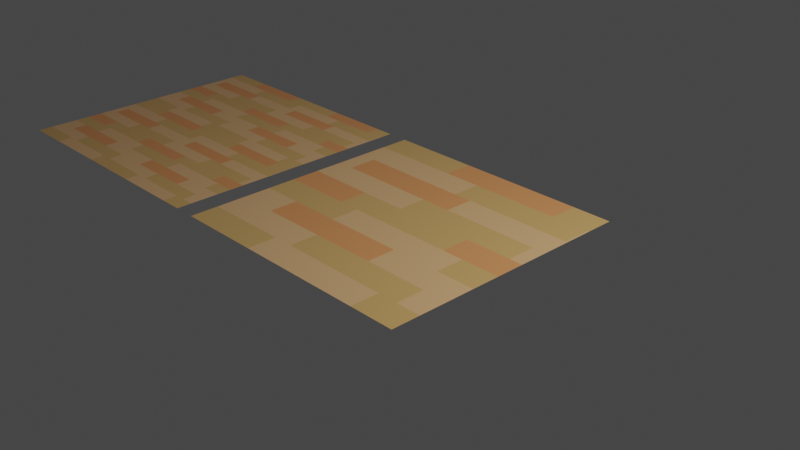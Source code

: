 # Source: Floor_2.blend  (saved by Blender 3.5.10; exported with 4.5.12 LTS)
import bpy
from mathutils import Matrix  # noqa: F401  (used for matrix-valued properties, if any)

bpy.ops.wm.read_factory_settings(use_empty=True)
scene = bpy.context.scene
scene.name = 'Scene'

# ---- collections
col_collection = bpy.data.collections.new('Collection'); scene.collection.children.link(col_collection)

# ---- materials (node trees are filled in below, after node groups)
mat_material_001 = bpy.data.materials.new('Material.001')
mat_material_001.use_transparent_shadow = False
mat_material_002 = bpy.data.materials.new('Material.002')
mat_material_002.use_transparent_shadow = False
mat_material_003 = bpy.data.materials.new('Material.003')
mat_material_003.use_transparent_shadow = False

# ---- material node trees
mat_material_001.use_nodes = True; mat_material_001.node_tree.nodes.clear()
_N = mat_material_001.node_tree.nodes; _L = mat_material_001.node_tree.links
n0 = _N.new('ShaderNodeBsdfPrincipled'); n0.name = 'Principled BSDF'; n0.location = (10, 300)
n0.distribution = 'GGX'
n0.subsurface_method = 'RANDOM_WALK_SKIN'
n0.inputs[0].default_value = (0.7991, 0.4717, 0.2236, 1.0)
n0.inputs[2].default_value = 0.4
n0.inputs[3].default_value = 1.45
n0.inputs[27].default_value = (0.0, 0.0, 0.0, 1.0)
n0.inputs[28].default_value = 1.0
n1 = _N.new('ShaderNodeOutputMaterial'); n1.name = 'Material Output'; n1.location = (300, 300)
_L.new(n0.outputs[0], n1.inputs[0])
n1.is_active_output = True
mat_material_002.use_nodes = True; mat_material_002.node_tree.nodes.clear()
_N = mat_material_002.node_tree.nodes; _L = mat_material_002.node_tree.links
n0 = _N.new('ShaderNodeBsdfPrincipled'); n0.name = 'Principled BSDF'; n0.location = (10, 300)
n0.distribution = 'GGX'
n0.subsurface_method = 'RANDOM_WALK_SKIN'
n0.inputs[0].default_value = (0.6795, 0.4125, 0.147, 1.0)
n0.inputs[2].default_value = 0.4
n0.inputs[3].default_value = 1.45
n0.inputs[27].default_value = (0.0, 0.0, 0.0, 1.0)
n0.inputs[28].default_value = 1.0
n1 = _N.new('ShaderNodeOutputMaterial'); n1.name = 'Material Output'; n1.location = (300, 300)
_L.new(n0.outputs[0], n1.inputs[0])
n1.is_active_output = True
mat_material_003.use_nodes = True; mat_material_003.node_tree.nodes.clear()
_N = mat_material_003.node_tree.nodes; _L = mat_material_003.node_tree.links
n0 = _N.new('ShaderNodeBsdfPrincipled'); n0.name = 'Principled BSDF'; n0.location = (10, 300)
n0.distribution = 'GGX'
n0.subsurface_method = 'RANDOM_WALK_SKIN'
n0.inputs[0].default_value = (0.7913, 0.3257, 0.1194, 1.0)
n0.inputs[2].default_value = 0.4
n0.inputs[3].default_value = 1.45
n0.inputs[27].default_value = (0.0, 0.0, 0.0, 1.0)
n0.inputs[28].default_value = 1.0
n1 = _N.new('ShaderNodeOutputMaterial'); n1.name = 'Material Output'; n1.location = (300, 300)
_L.new(n0.outputs[0], n1.inputs[0])
n1.is_active_output = True

# ---- world
world_world = bpy.data.worlds.new('World'); scene.world = world_world
world_world.use_nodes = True; world_world.node_tree.nodes.clear()
_N = world_world.node_tree.nodes; _L = world_world.node_tree.links
n0 = _N.new('ShaderNodeOutputWorld'); n0.name = 'World Output'; n0.location = (300, 300)
n1 = _N.new('ShaderNodeBackground'); n1.name = 'Background'; n1.location = (10, 300)
n1.inputs[0].default_value = (0.05088, 0.05088, 0.05088, 1.0)
_L.new(n1.outputs[0], n0.inputs[0])
n0.is_active_output = True
world_world.color = (0.05088, 0.05088, 0.05088)
world_world.use_sun_shadow = False
world_world.sun_shadow_jitter_overblur = 0.0

# ---- cameras
cam_camera = bpy.data.cameras.new('Camera')
cam_camera.clip_end = 100.0
cam_camera.ortho_scale = 7.314

# ---- lights
light_light = bpy.data.lights.new('Light', 'POINT')
light_light.transmission_factor = 0.0
light_light.energy = 1000.0
light_light.shadow_soft_size = 0.1
light_light.shadow_maximum_resolution = 0.006
light_light.use_absolute_resolution = True

# ---- meshes
me_plane_004 = bpy.data.meshes.new('Plane.004')
me_plane_004.from_pydata([(-1.5, 1.167, 0.0), (-1.5, 0.8333, 0.0), (-1.5, 0.5, 0.0), (-1.5, 0.1667, 0.0), (-1.5, -0.1667, 0.0), (-1.5, -0.5, 0.0), (-1.5, -0.8333, 0.0), (-1.5, -1.167, 0.0), (1.5, -1.167, 0.0), (1.5, -0.8333, 0.0), (1.5, -0.5, 0.0), (1.5, -0.1667, 0.0), (1.5, 0.1667, 0.0), (1.5, 0.5, 0.0), (1.5, 0.8333, 0.0), (1.5, 1.167, 0.0), (1.206, -1.167, 0.0), (-0.2943, -1.167, 0.0), (1.206, -0.8333, 0.0), (1.045, -0.5, 0.0), (-0.2943, -0.8333, 0.0), (-0.455, -0.5, 0.0), (1.045, -0.1667, 0.0), (1.341, 0.1667, 0.0), (-0.455, -0.1667, 0.0), (-0.1591, 0.1667, 0.0), (1.341, 0.5, 0.0), (-0.1591, 0.5, 0.0), (1.479, 0.8333, 0.0), (-0.02111, 0.8333, 0.0), (1.479, 1.167, 0.0), (-0.02111, 1.167, 0.0), (-1.5, -1.5, 0.0), (1.5, -1.5, 0.0), (-1.5, 1.5, 0.0), (1.5, 1.5, 0.0), (-1.5, 1.167, 0.0), (-1.5, 0.8333, 0.0), (-1.5, 0.5, 0.0), (-1.5, 0.1667, 0.0), (-1.5, -0.1667, 0.0), (-1.5, -0.5, 0.0), (-1.5, -0.8333, 0.0), (-1.5, -1.167, 0.0), (1.5, -1.167, 0.0), (1.5, -0.8333, 0.0), (1.5, -0.5, 0.0), (1.5, -0.1667, 0.0), (1.5, 0.1667, 0.0), (1.5, 0.5, 0.0), (1.5, 0.8333, 0.0), (1.5, 1.167, 0.0), (-0.5289, -1.5, 0.0), (0.9711, -1.5, 0.0), (0.9711, -1.167, 0.0), (0.4597, -0.8333, 0.0), (-0.5289, -1.167, 0.0), (-1.04, -0.8333, 0.0), (0.4597, -0.5, 0.0), (-1.04, -0.5, 0.0), (0.7937, -0.1667, 0.0), (-0.7063, -0.1667, 0.0), (0.7937, 0.1667, 0.0), (0.1961, 0.5, 0.0), (-0.7063, 0.1667, 0.0), (-1.304, 0.5, 0.0), (0.1961, 0.8333, 0.0), (1.043, 1.5, 0.0), (-1.304, 0.8333, 0.0), (-0.4566, 1.5, 0.0), (1.043, 1.167, 0.0), (-0.4566, 1.167, 0.0)], [], [(16, 8, 9, 18), (19, 10, 11, 22), (23, 12, 13, 26), (28, 14, 15, 30), (7, 17, 20, 6), (5, 21, 24, 4), (17, 16, 18, 20), (3, 25, 27, 2), (21, 19, 22, 24), (25, 23, 26, 27), (1, 29, 31, 0), (29, 28, 30, 31), (70, 51, 35, 67), (53, 33, 44, 54), (55, 45, 46, 58), (60, 47, 48, 62), (63, 49, 50, 66), (32, 52, 56, 43), (42, 57, 59, 41), (52, 53, 54, 56), (57, 55, 58, 59), (40, 61, 64, 39), (38, 65, 68, 37), (61, 60, 62, 64), (36, 71, 69, 34), (65, 63, 66, 68), (71, 70, 67, 69)])
me_plane_004.polygons.foreach_set('material_index', [0, 1, 0, 0, 0, 1, 1, 0, 0, 1, 0, 1, 1, 1, 0, 2, 0, 1, 0, 0, 2, 2, 0, 1, 1, 2, 2])
_uv = me_plane_004.uv_layers.new(name='UVMap')
_uv.uv.foreach_set('vector', [0.9019, 0.1111, 1.0, 0.1111, 1.0, 0.2222, 0.9019, 0.2222, 0.8483, 0.3333, 1.0, 0.3333, 1.0, 0.4444, 0.8483, 0.4444, 0.947, 0.5556, 1.0, 0.5556, 1.0, 0.6667, 0.947, 0.6667, 0.993, 0.7778, 1.0, 0.7778, 1.0, 0.8889, 0.993, 0.8889, 0.0, 0.1111, 0.4019, 0.1111, 0.4019, 0.2222, 0.0, 0.2222, 0.0, 0.3333, 0.3483, 0.3333, 0.3483, 0.4444, 0.0, 0.4444, 0.4019, 0.1111, 0.9019, 0.1111, 0.9019, 0.2222, 0.4019, 0.2222, 0.0, 0.5556, 0.447, 0.5556, 0.447, 0.6667, 0.0, 0.6667, 0.3483, 0.3333, 0.8483, 0.3333, 0.8483, 0.4444, 0.3483, 0.4444, 0.447, 0.5556, 0.947, 0.5556, 0.947, 0.6667, 0.447, 0.6667, 0.0, 0.7778, 0.493, 0.7778, 0.493, 0.8889, 0.0, 0.8889, 0.493, 0.7778, 0.993, 0.7778, 0.993, 0.8889, 0.493, 0.8889, 0.8478, 0.8889, 1.0, 0.8889, 1.0, 1.0, 0.8478, 1.0, 0.8237, 0.0, 1.0, 0.0, 1.0, 0.1111, 0.8237, 0.1111, 0.6532, 0.2222, 1.0, 0.2222, 1.0, 0.3333, 0.6532, 0.3333, 0.7646, 0.4444, 1.0, 0.4444, 1.0, 0.5556, 0.7646, 0.5556, 0.5654, 0.6667, 1.0, 0.6667, 1.0, 0.7778, 0.5654, 0.7778, 0.0, 0.0, 0.3237, 0.0, 0.3237, 0.1111, 0.0, 0.1111, 0.0, 0.2222, 0.1532, 0.2222, 0.1532, 0.3333, 0.0, 0.3333, 0.3237, 0.0, 0.8237, 0.0, 0.8237, 0.1111, 0.3237, 0.1111, 0.1532, 0.2222, 0.6532, 0.2222, 0.6532, 0.3333, 0.1532, 0.3333, 0.0, 0.4444, 0.2646, 0.4444, 0.2646, 0.5556, 0.0, 0.5556, 0.0, 0.6667, 0.06538, 0.6667, 0.06538, 0.7778, 0.0, 0.7778, 0.2646, 0.4444, 0.7646, 0.4444, 0.7646, 0.5556, 0.2646, 0.5556, 0.0, 0.8889, 0.3478, 0.8889, 0.3478, 1.0, 0.0, 1.0, 0.06538, 0.6667, 0.5654, 0.6667, 0.5654, 0.7778, 0.06538, 0.7778, 0.3478, 0.8889, 0.8478, 0.8889, 0.8478, 1.0, 0.3478, 1.0])
me_plane_004.materials.append(mat_material_001)
me_plane_004.materials.append(mat_material_002)
me_plane_004.materials.append(mat_material_003)
me_plane_004.update()
me_plane_005 = bpy.data.meshes.new('Plane.005')
me_plane_005.from_pydata([(-1.5, 1.333, 0.0), (-1.5, 1.167, 0.0), (-1.5, 1.0, 0.0), (-1.5, 0.8333, 0.0), (-1.5, 0.6667, 0.0), (-1.5, 0.5, 0.0), (-1.5, 0.3333, 0.0), (-1.5, 0.1667, 0.0), (0.0, 0.1667, 0.0), (0.0, 0.3333, 0.0), (0.0, 0.5, 0.0), (0.0, 0.6667, 0.0), (0.0, 0.8333, 0.0), (0.0, 1.0, 0.0), (0.0, 1.167, 0.0), (0.0, 1.333, 0.0), (-0.1471, 0.1667, 0.0), (-0.8971, 0.1667, 0.0), (-0.1471, 0.3333, 0.0), (-0.2275, 0.5, 0.0), (-0.8971, 0.3333, 0.0), (-0.9775, 0.5, 0.0), (-0.2275, 0.6667, 0.0), (-0.07954, 0.8333, 0.0), (-0.9775, 0.6667, 0.0), (-0.8295, 0.8333, 0.0), (-0.07954, 1.0, 0.0), (-0.8295, 1.0, 0.0), (-0.01055, 1.167, 0.0), (-0.7606, 1.167, 0.0), (-0.01055, 1.333, 0.0), (-0.7606, 1.333, 0.0), (-1.5, 0.0, 0.0), (0.0, 0.0, 0.0), (-1.5, 1.5, 0.0), (0.0, 1.5, 0.0), (-1.5, 1.333, 0.0), (-1.5, 1.167, 0.0), (-1.5, 1.0, 0.0), (-1.5, 0.8333, 0.0), (-1.5, 0.6667, 0.0), (-1.5, 0.5, 0.0), (-1.5, 0.3333, 0.0), (-1.5, 0.1667, 0.0), (0.0, 0.1667, 0.0), (0.0, 0.3333, 0.0), (0.0, 0.5, 0.0), (0.0, 0.6667, 0.0), (0.0, 0.8333, 0.0), (0.0, 1.0, 0.0), (0.0, 1.167, 0.0), (0.0, 1.333, 0.0), (-1.014, 0.0, 0.0), (-0.2645, 0.0, 0.0), (-0.2645, 0.1667, 0.0), (-0.5201, 0.3333, 0.0), (-1.014, 0.1667, 0.0), (-1.27, 0.3333, 0.0), (-0.5201, 0.5, 0.0), (-1.27, 0.5, 0.0), (-0.3532, 0.6667, 0.0), (-1.103, 0.6667, 0.0), (-0.3532, 0.8333, 0.0), (-0.6519, 1.0, 0.0), (-1.103, 0.8333, 0.0), (-1.402, 1.0, 0.0), (-0.6519, 1.167, 0.0), (-0.2283, 1.5, 0.0), (-1.402, 1.167, 0.0), (-0.9783, 1.5, 0.0), (-0.2283, 1.333, 0.0), (-0.9783, 1.333, 0.0), (0.0, -0.1667, 0.0), (0.0, -0.3333, 0.0), (0.0, -0.5, 0.0), (0.0, -0.6667, 0.0), (0.0, -0.8333, 0.0), (0.0, -1.0, 0.0), (0.0, -1.167, 0.0), (0.0, -1.333, 0.0), (1.5, -1.333, 0.0), (1.5, -1.167, 0.0), (1.5, -1.0, 0.0), (1.5, -0.8333, 0.0), (1.5, -0.6667, 0.0), (1.5, -0.5, 0.0), (1.5, -0.3333, 0.0), (1.5, -0.1667, 0.0), (1.353, -1.333, 0.0), (0.6029, -1.333, 0.0), (1.353, -1.167, 0.0), (1.273, -1.0, 0.0), (0.6029, -1.167, 0.0), (0.5225, -1.0, 0.0), (1.273, -0.8333, 0.0), (1.42, -0.6667, 0.0), (0.5225, -0.8333, 0.0), (0.6705, -0.6667, 0.0), (1.42, -0.5, 0.0), (0.6705, -0.5, 0.0), (1.489, -0.3333, 0.0), (0.7394, -0.3333, 0.0), (1.489, -0.1667, 0.0), (0.7394, -0.1667, 0.0), (0.0, -1.5, 0.0), (1.5, -1.5, 0.0), (0.0, 0.0, 0.0), (1.5, 0.0, 0.0), (0.0, -0.1667, 0.0), (0.0, -0.3333, 0.0), (0.0, -0.5, 0.0), (0.0, -0.6667, 0.0), (0.0, -0.8333, 0.0), (0.0, -1.0, 0.0), (0.0, -1.167, 0.0), (0.0, -1.333, 0.0), (1.5, -1.333, 0.0), (1.5, -1.167, 0.0), (1.5, -1.0, 0.0), (1.5, -0.8333, 0.0), (1.5, -0.6667, 0.0), (1.5, -0.5, 0.0), (1.5, -0.3333, 0.0), (1.5, -0.1667, 0.0), (0.4855, -1.5, 0.0), (1.236, -1.5, 0.0), (1.236, -1.333, 0.0), (0.9799, -1.167, 0.0), (0.4855, -1.333, 0.0), (0.2299, -1.167, 0.0), (0.9799, -1.0, 0.0), (0.2299, -1.0, 0.0), (1.147, -0.8333, 0.0), (0.3968, -0.8333, 0.0), (1.147, -0.6667, 0.0), (0.8481, -0.5, 0.0), (0.3968, -0.6667, 0.0), (0.09807, -0.5, 0.0), (0.8481, -0.3333, 0.0), (1.272, 0.0, 0.0), (0.09807, -0.3333, 0.0), (0.5217, 0.0, 0.0), (1.272, -0.1667, 0.0), (0.5217, -0.1667, 0.0), (-1.5, -0.1667, 0.0), (-1.5, -0.3333, 0.0), (-1.5, -0.5, 0.0), (-1.5, -0.6667, 0.0), (-1.5, -0.8333, 0.0), (-1.5, -1.0, 0.0), (-1.5, -1.167, 0.0), (-1.5, -1.333, 0.0), (0.0, -1.333, 0.0), (0.0, -1.167, 0.0), (0.0, -1.0, 0.0), (0.0, -0.8333, 0.0), (0.0, -0.6667, 0.0), (0.0, -0.5, 0.0), (0.0, -0.3333, 0.0), (0.0, -0.1667, 0.0), (-0.1471, -1.333, 0.0), (-0.8971, -1.333, 0.0), (-0.1471, -1.167, 0.0), (-0.2275, -1.0, 0.0), (-0.8971, -1.167, 0.0), (-0.9775, -1.0, 0.0), (-0.2275, -0.8333, 0.0), (-0.07954, -0.6667, 0.0), (-0.9775, -0.8333, 0.0), (-0.8295, -0.6667, 0.0), (-0.07954, -0.5, 0.0), (-0.8295, -0.5, 0.0), (-0.01055, -0.3333, 0.0), (-0.7606, -0.3333, 0.0), (-0.01055, -0.1667, 0.0), (-0.7606, -0.1667, 0.0), (-1.5, -1.5, 0.0), (0.0, -1.5, 0.0), (-1.5, 0.0, 0.0), (0.0, 0.0, 0.0), (-1.5, -0.1667, 0.0), (-1.5, -0.3333, 0.0), (-1.5, -0.5, 0.0), (-1.5, -0.6667, 0.0), (-1.5, -0.8333, 0.0), (-1.5, -1.0, 0.0), (-1.5, -1.167, 0.0), (-1.5, -1.333, 0.0), (0.0, -1.333, 0.0), (0.0, -1.167, 0.0), (0.0, -1.0, 0.0), (0.0, -0.8333, 0.0), (0.0, -0.6667, 0.0), (0.0, -0.5, 0.0), (0.0, -0.3333, 0.0), (0.0, -0.1667, 0.0), (-1.014, -1.5, 0.0), (-0.2645, -1.5, 0.0), (-0.2645, -1.333, 0.0), (-0.5201, -1.167, 0.0), (-1.014, -1.333, 0.0), (-1.27, -1.167, 0.0), (-0.5201, -1.0, 0.0), (-1.27, -1.0, 0.0), (-0.3532, -0.8333, 0.0), (-1.103, -0.8333, 0.0), (-0.3532, -0.6667, 0.0), (-0.6519, -0.5, 0.0), (-1.103, -0.6667, 0.0), (-1.402, -0.5, 0.0), (-0.6519, -0.3333, 0.0), (-0.2283, 0.0, 0.0), (-1.402, -0.3333, 0.0), (-0.9783, 0.0, 0.0), (-0.2283, -0.1667, 0.0), (-0.9783, -0.1667, 0.0), (0.0, 1.333, 0.0), (0.0, 1.167, 0.0), (0.0, 1.0, 0.0), (0.0, 0.8333, 0.0), (0.0, 0.6667, 0.0), (0.0, 0.5, 0.0), (0.0, 0.3333, 0.0), (0.0, 0.1667, 0.0), (1.5, 0.1667, 0.0), (1.5, 0.3333, 0.0), (1.5, 0.5, 0.0), (1.5, 0.6667, 0.0), (1.5, 0.8333, 0.0), (1.5, 1.0, 0.0), (1.5, 1.167, 0.0), (1.5, 1.333, 0.0), (1.353, 0.1667, 0.0), (0.6029, 0.1667, 0.0), (1.353, 0.3333, 0.0), (1.273, 0.5, 0.0), (0.6029, 0.3333, 0.0), (0.5225, 0.5, 0.0), (1.273, 0.6667, 0.0), (1.42, 0.8333, 0.0), (0.5225, 0.6667, 0.0), (0.6705, 0.8333, 0.0), (1.42, 1.0, 0.0), (0.6705, 1.0, 0.0), (1.489, 1.167, 0.0), (0.7394, 1.167, 0.0), (1.489, 1.333, 0.0), (0.7394, 1.333, 0.0), (0.0, 0.0, 0.0), (1.5, 0.0, 0.0), (0.0, 1.5, 0.0), (1.5, 1.5, 0.0), (0.0, 1.333, 0.0), (0.0, 1.167, 0.0), (0.0, 1.0, 0.0), (0.0, 0.8333, 0.0), (0.0, 0.6667, 0.0), (0.0, 0.5, 0.0), (0.0, 0.3333, 0.0), (0.0, 0.1667, 0.0), (1.5, 0.1667, 0.0), (1.5, 0.3333, 0.0), (1.5, 0.5, 0.0), (1.5, 0.6667, 0.0), (1.5, 0.8333, 0.0), (1.5, 1.0, 0.0), (1.5, 1.167, 0.0), (1.5, 1.333, 0.0), (0.4855, 0.0, 0.0), (1.236, 0.0, 0.0), (1.236, 0.1667, 0.0), (0.9799, 0.3333, 0.0), (0.4855, 0.1667, 0.0), (0.2299, 0.3333, 0.0), (0.9799, 0.5, 0.0), (0.2299, 0.5, 0.0), (1.147, 0.6667, 0.0), (0.3968, 0.6667, 0.0), (1.147, 0.8333, 0.0), (0.8481, 1.0, 0.0), (0.3968, 0.8333, 0.0), (0.09807, 1.0, 0.0), (0.8481, 1.167, 0.0), (1.272, 1.5, 0.0), (0.09807, 1.167, 0.0), (0.5217, 1.5, 0.0), (1.272, 1.333, 0.0), (0.5217, 1.333, 0.0)], [], [(16, 8, 9, 18), (19, 10, 11, 22), (23, 12, 13, 26), (28, 14, 15, 30), (7, 17, 20, 6), (5, 21, 24, 4), (17, 16, 18, 20), (3, 25, 27, 2), (21, 19, 22, 24), (25, 23, 26, 27), (1, 29, 31, 0), (29, 28, 30, 31), (70, 51, 35, 67), (53, 33, 44, 54), (55, 45, 46, 58), (60, 47, 48, 62), (63, 49, 50, 66), (32, 52, 56, 43), (42, 57, 59, 41), (52, 53, 54, 56), (57, 55, 58, 59), (40, 61, 64, 39), (38, 65, 68, 37), (61, 60, 62, 64), (36, 71, 69, 34), (65, 63, 66, 68), (71, 70, 67, 69), (88, 80, 81, 90), (91, 82, 83, 94), (95, 84, 85, 98), (100, 86, 87, 102), (79, 89, 92, 78), (77, 93, 96, 76), (89, 88, 90, 92), (75, 97, 99, 74), (93, 91, 94, 96), (97, 95, 98, 99), (73, 101, 103, 72), (101, 100, 102, 103), (142, 123, 107, 139), (125, 105, 116, 126), (127, 117, 118, 130), (132, 119, 120, 134), (135, 121, 122, 138), (104, 124, 128, 115), (114, 129, 131, 113), (124, 125, 126, 128), (129, 127, 130, 131), (112, 133, 136, 111), (110, 137, 140, 109), (133, 132, 134, 136), (108, 143, 141, 106), (137, 135, 138, 140), (143, 142, 139, 141), (160, 152, 153, 162), (163, 154, 155, 166), (167, 156, 157, 170), (172, 158, 159, 174), (151, 161, 164, 150), (149, 165, 168, 148), (161, 160, 162, 164), (147, 169, 171, 146), (165, 163, 166, 168), (169, 167, 170, 171), (145, 173, 175, 144), (173, 172, 174, 175), (214, 195, 179, 211), (197, 177, 188, 198), (199, 189, 190, 202), (204, 191, 192, 206), (207, 193, 194, 210), (176, 196, 200, 187), (186, 201, 203, 185), (196, 197, 198, 200), (201, 199, 202, 203), (184, 205, 208, 183), (182, 209, 212, 181), (205, 204, 206, 208), (180, 215, 213, 178), (209, 207, 210, 212), (215, 214, 211, 213), (232, 224, 225, 234), (235, 226, 227, 238), (239, 228, 229, 242), (244, 230, 231, 246), (223, 233, 236, 222), (221, 237, 240, 220), (233, 232, 234, 236), (219, 241, 243, 218), (237, 235, 238, 240), (241, 239, 242, 243), (217, 245, 247, 216), (245, 244, 246, 247), (286, 267, 251, 283), (269, 249, 260, 270), (271, 261, 262, 274), (276, 263, 264, 278), (279, 265, 266, 282), (248, 268, 272, 259), (258, 273, 275, 257), (268, 269, 270, 272), (273, 271, 274, 275), (256, 277, 280, 255), (254, 281, 284, 253), (277, 276, 278, 280), (252, 287, 285, 250), (281, 279, 282, 284), (287, 286, 283, 285)])
me_plane_005.polygons.foreach_set('material_index', [0, 1, 0, 0, 0, 1, 1, 0, 0, 1, 0, 1, 1, 1, 0, 2, 0, 1, 0, 0, 2, 2, 0, 1, 1, 2, 2, 0, 1, 0, 0, 0, 1, 1, 0, 0, 1, 0, 1, 1, 1, 0, 2, 0, 1, 0, 0, 2, 2, 0, 1, 1, 2, 2, 0, 1, 0, 0, 0, 1, 1, 0, 0, 1, 0, 1, 1, 1, 0, 2, 0, 1, 0, 0, 2, 2, 0, 1, 1, 2, 2, 0, 1, 0, 0, 0, 1, 1, 0, 0, 1, 0, 1, 1, 1, 0, 2, 0, 1, 0, 0, 2, 2, 0, 1, 1, 2, 2])
_uv = me_plane_005.uv_layers.new(name='UVMap')
_uv.uv.foreach_set('vector', [0.9019, 0.1111, 1.0, 0.1111, 1.0, 0.2222, 0.9019, 0.2222, 0.8483, 0.3333, 1.0, 0.3333, 1.0, 0.4444, 0.8483, 0.4444, 0.947, 0.5556, 1.0, 0.5556, 1.0, 0.6667, 0.947, 0.6667, 0.993, 0.7778, 1.0, 0.7778, 1.0, 0.8889, 0.993, 0.8889, 0.0, 0.1111, 0.4019, 0.1111, 0.4019, 0.2222, 0.0, 0.2222, 0.0, 0.3333, 0.3483, 0.3333, 0.3483, 0.4444, 0.0, 0.4444, 0.4019, 0.1111, 0.9019, 0.1111, 0.9019, 0.2222, 0.4019, 0.2222, 0.0, 0.5556, 0.447, 0.5556, 0.447, 0.6667, 0.0, 0.6667, 0.3483, 0.3333, 0.8483, 0.3333, 0.8483, 0.4444, 0.3483, 0.4444, 0.447, 0.5556, 0.947, 0.5556, 0.947, 0.6667, 0.447, 0.6667, 0.0, 0.7778, 0.493, 0.7778, 0.493, 0.8889, 0.0, 0.8889, 0.493, 0.7778, 0.993, 0.7778, 0.993, 0.8889, 0.493, 0.8889, 0.8478, 0.8889, 1.0, 0.8889, 1.0, 1.0, 0.8478, 1.0, 0.8237, 0.0, 1.0, 0.0, 1.0, 0.1111, 0.8237, 0.1111, 0.6532, 0.2222, 1.0, 0.2222, 1.0, 0.3333, 0.6532, 0.3333, 0.7646, 0.4444, 1.0, 0.4444, 1.0, 0.5556, 0.7646, 0.5556, 0.5654, 0.6667, 1.0, 0.6667, 1.0, 0.7778, 0.5654, 0.7778, 0.0, 0.0, 0.3237, 0.0, 0.3237, 0.1111, 0.0, 0.1111, 0.0, 0.2222, 0.1532, 0.2222, 0.1532, 0.3333, 0.0, 0.3333, 0.3237, 0.0, 0.8237, 0.0, 0.8237, 0.1111, 0.3237, 0.1111, 0.1532, 0.2222, 0.6532, 0.2222, 0.6532, 0.3333, 0.1532, 0.3333, 0.0, 0.4444, 0.2646, 0.4444, 0.2646, 0.5556, 0.0, 0.5556, 0.0, 0.6667, 0.06538, 0.6667, 0.06538, 0.7778, 0.0, 0.7778, 0.2646, 0.4444, 0.7646, 0.4444, 0.7646, 0.5556, 0.2646, 0.5556, 0.0, 0.8889, 0.3478, 0.8889, 0.3478, 1.0, 0.0, 1.0, 0.06538, 0.6667, 0.5654, 0.6667, 0.5654, 0.7778, 0.06538, 0.7778, 0.3478, 0.8889, 0.8478, 0.8889, 0.8478, 1.0, 0.3478, 1.0, 0.9019, 0.1111, 1.0, 0.1111, 1.0, 0.2222, 0.9019, 0.2222, 0.8483, 0.3333, 1.0, 0.3333, 1.0, 0.4444, 0.8483, 0.4444, 0.947, 0.5556, 1.0, 0.5556, 1.0, 0.6667, 0.947, 0.6667, 0.993, 0.7778, 1.0, 0.7778, 1.0, 0.8889, 0.993, 0.8889, 0.0, 0.1111, 0.4019, 0.1111, 0.4019, 0.2222, 0.0, 0.2222, 0.0, 0.3333, 0.3483, 0.3333, 0.3483, 0.4444, 0.0, 0.4444, 0.4019, 0.1111, 0.9019, 0.1111, 0.9019, 0.2222, 0.4019, 0.2222, 0.0, 0.5556, 0.447, 0.5556, 0.447, 0.6667, 0.0, 0.6667, 0.3483, 0.3333, 0.8483, 0.3333, 0.8483, 0.4444, 0.3483, 0.4444, 0.447, 0.5556, 0.947, 0.5556, 0.947, 0.6667, 0.447, 0.6667, 0.0, 0.7778, 0.493, 0.7778, 0.493, 0.8889, 0.0, 0.8889, 0.493, 0.7778, 0.993, 0.7778, 0.993, 0.8889, 0.493, 0.8889, 0.8478, 0.8889, 1.0, 0.8889, 1.0, 1.0, 0.8478, 1.0, 0.8237, 0.0, 1.0, 0.0, 1.0, 0.1111, 0.8237, 0.1111, 0.6532, 0.2222, 1.0, 0.2222, 1.0, 0.3333, 0.6532, 0.3333, 0.7646, 0.4444, 1.0, 0.4444, 1.0, 0.5556, 0.7646, 0.5556, 0.5654, 0.6667, 1.0, 0.6667, 1.0, 0.7778, 0.5654, 0.7778, 0.0, 0.0, 0.3237, 0.0, 0.3237, 0.1111, 0.0, 0.1111, 0.0, 0.2222, 0.1532, 0.2222, 0.1532, 0.3333, 0.0, 0.3333, 0.3237, 0.0, 0.8237, 0.0, 0.8237, 0.1111, 0.3237, 0.1111, 0.1532, 0.2222, 0.6532, 0.2222, 0.6532, 0.3333, 0.1532, 0.3333, 0.0, 0.4444, 0.2646, 0.4444, 0.2646, 0.5556, 0.0, 0.5556, 0.0, 0.6667, 0.06538, 0.6667, 0.06538, 0.7778, 0.0, 0.7778, 0.2646, 0.4444, 0.7646, 0.4444, 0.7646, 0.5556, 0.2646, 0.5556, 0.0, 0.8889, 0.3478, 0.8889, 0.3478, 1.0, 0.0, 1.0, 0.06538, 0.6667, 0.5654, 0.6667, 0.5654, 0.7778, 0.06538, 0.7778, 0.3478, 0.8889, 0.8478, 0.8889, 0.8478, 1.0, 0.3478, 1.0, 0.9019, 0.1111, 1.0, 0.1111, 1.0, 0.2222, 0.9019, 0.2222, 0.8483, 0.3333, 1.0, 0.3333, 1.0, 0.4444, 0.8483, 0.4444, 0.947, 0.5556, 1.0, 0.5556, 1.0, 0.6667, 0.947, 0.6667, 0.993, 0.7778, 1.0, 0.7778, 1.0, 0.8889, 0.993, 0.8889, 0.0, 0.1111, 0.4019, 0.1111, 0.4019, 0.2222, 0.0, 0.2222, 0.0, 0.3333, 0.3483, 0.3333, 0.3483, 0.4444, 0.0, 0.4444, 0.4019, 0.1111, 0.9019, 0.1111, 0.9019, 0.2222, 0.4019, 0.2222, 0.0, 0.5556, 0.447, 0.5556, 0.447, 0.6667, 0.0, 0.6667, 0.3483, 0.3333, 0.8483, 0.3333, 0.8483, 0.4444, 0.3483, 0.4444, 0.447, 0.5556, 0.947, 0.5556, 0.947, 0.6667, 0.447, 0.6667, 0.0, 0.7778, 0.493, 0.7778, 0.493, 0.8889, 0.0, 0.8889, 0.493, 0.7778, 0.993, 0.7778, 0.993, 0.8889, 0.493, 0.8889, 0.8478, 0.8889, 1.0, 0.8889, 1.0, 1.0, 0.8478, 1.0, 0.8237, 0.0, 1.0, 0.0, 1.0, 0.1111, 0.8237, 0.1111, 0.6532, 0.2222, 1.0, 0.2222, 1.0, 0.3333, 0.6532, 0.3333, 0.7646, 0.4444, 1.0, 0.4444, 1.0, 0.5556, 0.7646, 0.5556, 0.5654, 0.6667, 1.0, 0.6667, 1.0, 0.7778, 0.5654, 0.7778, 0.0, 0.0, 0.3237, 0.0, 0.3237, 0.1111, 0.0, 0.1111, 0.0, 0.2222, 0.1532, 0.2222, 0.1532, 0.3333, 0.0, 0.3333, 0.3237, 0.0, 0.8237, 0.0, 0.8237, 0.1111, 0.3237, 0.1111, 0.1532, 0.2222, 0.6532, 0.2222, 0.6532, 0.3333, 0.1532, 0.3333, 0.0, 0.4444, 0.2646, 0.4444, 0.2646, 0.5556, 0.0, 0.5556, 0.0, 0.6667, 0.06538, 0.6667, 0.06538, 0.7778, 0.0, 0.7778, 0.2646, 0.4444, 0.7646, 0.4444, 0.7646, 0.5556, 0.2646, 0.5556, 0.0, 0.8889, 0.3478, 0.8889, 0.3478, 1.0, 0.0, 1.0, 0.06538, 0.6667, 0.5654, 0.6667, 0.5654, 0.7778, 0.06538, 0.7778, 0.3478, 0.8889, 0.8478, 0.8889, 0.8478, 1.0, 0.3478, 1.0, 0.9019, 0.1111, 1.0, 0.1111, 1.0, 0.2222, 0.9019, 0.2222, 0.8483, 0.3333, 1.0, 0.3333, 1.0, 0.4444, 0.8483, 0.4444, 0.947, 0.5556, 1.0, 0.5556, 1.0, 0.6667, 0.947, 0.6667, 0.993, 0.7778, 1.0, 0.7778, 1.0, 0.8889, 0.993, 0.8889, 0.0, 0.1111, 0.4019, 0.1111, 0.4019, 0.2222, 0.0, 0.2222, 0.0, 0.3333, 0.3483, 0.3333, 0.3483, 0.4444, 0.0, 0.4444, 0.4019, 0.1111, 0.9019, 0.1111, 0.9019, 0.2222, 0.4019, 0.2222, 0.0, 0.5556, 0.447, 0.5556, 0.447, 0.6667, 0.0, 0.6667, 0.3483, 0.3333, 0.8483, 0.3333, 0.8483, 0.4444, 0.3483, 0.4444, 0.447, 0.5556, 0.947, 0.5556, 0.947, 0.6667, 0.447, 0.6667, 0.0, 0.7778, 0.493, 0.7778, 0.493, 0.8889, 0.0, 0.8889, 0.493, 0.7778, 0.993, 0.7778, 0.993, 0.8889, 0.493, 0.8889, 0.8478, 0.8889, 1.0, 0.8889, 1.0, 1.0, 0.8478, 1.0, 0.8237, 0.0, 1.0, 0.0, 1.0, 0.1111, 0.8237, 0.1111, 0.6532, 0.2222, 1.0, 0.2222, 1.0, 0.3333, 0.6532, 0.3333, 0.7646, 0.4444, 1.0, 0.4444, 1.0, 0.5556, 0.7646, 0.5556, 0.5654, 0.6667, 1.0, 0.6667, 1.0, 0.7778, 0.5654, 0.7778, 0.0, 0.0, 0.3237, 0.0, 0.3237, 0.1111, 0.0, 0.1111, 0.0, 0.2222, 0.1532, 0.2222, 0.1532, 0.3333, 0.0, 0.3333, 0.3237, 0.0, 0.8237, 0.0, 0.8237, 0.1111, 0.3237, 0.1111, 0.1532, 0.2222, 0.6532, 0.2222, 0.6532, 0.3333, 0.1532, 0.3333, 0.0, 0.4444, 0.2646, 0.4444, 0.2646, 0.5556, 0.0, 0.5556, 0.0, 0.6667, 0.06538, 0.6667, 0.06538, 0.7778, 0.0, 0.7778, 0.2646, 0.4444, 0.7646, 0.4444, 0.7646, 0.5556, 0.2646, 0.5556, 0.0, 0.8889, 0.3478, 0.8889, 0.3478, 1.0, 0.0, 1.0, 0.06538, 0.6667, 0.5654, 0.6667, 0.5654, 0.7778, 0.06538, 0.7778, 0.3478, 0.8889, 0.8478, 0.8889, 0.8478, 1.0, 0.3478, 1.0])
me_plane_005.materials.append(mat_material_001)
me_plane_005.materials.append(mat_material_002)
me_plane_005.materials.append(mat_material_003)
me_plane_005.update()

# ---- objects
ob_light = bpy.data.objects.new('Light', light_light)
ob_camera = bpy.data.objects.new('Camera', cam_camera)
ob_scale_1 = bpy.data.objects.new('Scale 1', me_plane_004)
ob_scale__5 = bpy.data.objects.new('Scale .5', me_plane_005)

# ---- transforms, parenting, visibility, modifiers, constraints
ob_light.location = (4.076, 1.005, 5.904)
ob_light.rotation_euler = (0.6503, 0.05522, 1.866)
ob_light.lock_rotations_4d = False
ob_light.empty_display_type = 'ARROWS'
ob_light.color = (0.0, 0.0, 0.0, 0.0)
ob_light.lineart.crease_threshold = 0.0
ob_camera.location = (7.359, -6.926, 4.958)
ob_camera.rotation_euler = (1.109, 0.0, 0.8149)
ob_camera.lock_rotations_4d = False
ob_camera.empty_display_type = 'ARROWS'
ob_camera.color = (0.0, 0.0, 0.0, 0.0)
ob_camera.display_type = 'WIRE'
ob_camera.lineart.crease_threshold = 0.0
ob_scale_1.location = (0.0, 0.0, 0.0)
ob_scale__5.location = (-3.25, 0.0, 0.0)

# ---- collection membership
col_collection.objects.link(ob_light)
col_collection.objects.link(ob_camera)
col_collection.objects.link(ob_scale_1)
col_collection.objects.link(ob_scale__5)

# ---- scene / render settings (as saved in the file)
scene.camera = ob_camera
scene.frame_start = 1; scene.frame_end = 250; scene.frame_set(1)
scene.render.engine = 'BLENDER_EEVEE_NEXT'
scene.cycles.sampling_pattern = 'TABULATED_SOBOL'
scene.view_settings.view_transform = 'Filmic'
bpy.context.view_layer.update()
